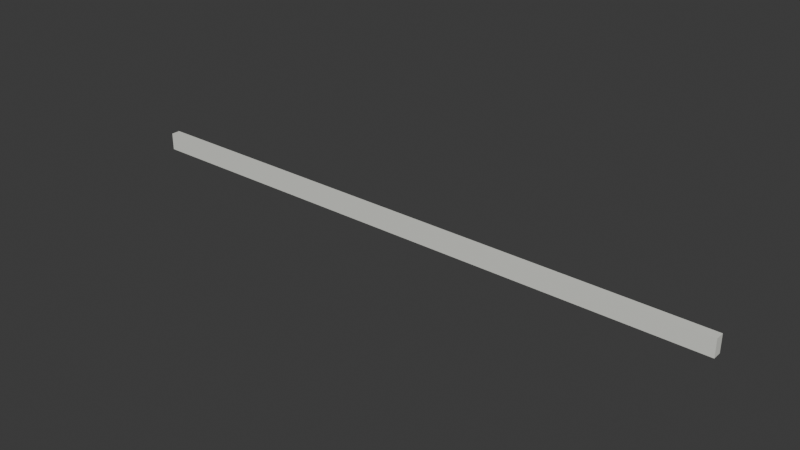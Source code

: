 # Source: ferry_end_header.blend  (saved by Blender 4.5.91; exported with 4.5.12 LTS)
import bpy
from mathutils import Matrix  # noqa: F401  (used for matrix-valued properties, if any)

bpy.ops.wm.read_factory_settings(use_empty=True)
scene = bpy.context.scene
scene.name = 'Scene'

# ---- collections
col_collection = bpy.data.collections.new('Collection'); scene.collection.children.link(col_collection)

# ---- materials (node trees are filled in below, after node groups)
mat_warm_white_painted_steel = bpy.data.materials.new('Warm white painted steel')
mat_warm_white_painted_steel.diffuse_color = (0.8, 0.81, 0.75, 1.0)

# ---- material node trees
mat_warm_white_painted_steel.use_nodes = True; mat_warm_white_painted_steel.node_tree.nodes.clear()
_N = mat_warm_white_painted_steel.node_tree.nodes; _L = mat_warm_white_painted_steel.node_tree.links
n0 = _N.new('ShaderNodeBsdfPrincipled'); n0.name = 'Principled BSDF'; n0.location = (-200, 100)
n0.inputs[0].default_value = (0.8, 0.81, 0.75, 1.0)
n0.inputs[2].default_value = 0.45
n1 = _N.new('ShaderNodeOutputMaterial'); n1.name = 'Material Output'; n1.location = (200, 100)
_L.new(n0.outputs[0], n1.inputs[0])
n1.is_active_output = True

# ---- world
world_world = bpy.data.worlds.new('World'); scene.world = world_world
world_world.use_nodes = True; world_world.node_tree.nodes.clear()
_N = world_world.node_tree.nodes; _L = world_world.node_tree.links
n0 = _N.new('ShaderNodeOutputWorld'); n0.name = 'World Output'; n0.location = (200, 100)
n1 = _N.new('ShaderNodeBackground'); n1.name = 'Background'; n1.location = (-200, 100)
n1.inputs[0].default_value = (0.05088, 0.05088, 0.05088, 1.0)
_L.new(n1.outputs[0], n0.inputs[0])
n0.is_active_output = True
world_world.color = (0.05088, 0.05088, 0.05088)
world_world.sun_shadow_jitter_overblur = 0.0

# ---- meshes
me_cube_024 = bpy.data.meshes.new('Cube.024')
me_cube_024.from_pydata([(-4.71, -0.07, 0.0), (-4.71, -0.07, 0.27), (-4.71, 0.07, 0.0), (-4.71, 0.07, 0.27), (4.71, -0.07, 0.0), (4.71, -0.07, 0.27), (4.71, 0.07, 0.0), (4.71, 0.07, 0.27)], [], [(0, 1, 3, 2), (2, 3, 7, 6), (6, 7, 5, 4), (4, 5, 1, 0), (2, 6, 4, 0), (7, 3, 1, 5)])
_uv = me_cube_024.uv_layers.new(name='UVMap')
_uv.uv.foreach_set('vector', [0.375, 0.0, 0.625, 0.0, 0.625, 0.25, 0.375, 0.25, 0.375, 0.25, 0.625, 0.25, 0.625, 0.5, 0.375, 0.5, 0.375, 0.5, 0.625, 0.5, 0.625, 0.75, 0.375, 0.75, 0.375, 0.75, 0.625, 0.75, 0.625, 1.0, 0.375, 1.0, 0.125, 0.5, 0.375, 0.5, 0.375, 0.75, 0.125, 0.75, 0.625, 0.5, 0.875, 0.5, 0.875, 0.75, 0.625, 0.75])
me_cube_024.materials.append(mat_warm_white_painted_steel)
me_cube_024.update()

# ---- objects
ob_ferry_end_header__warm_white_painted_steel = bpy.data.objects.new('ferry_end_header__Warm white painted steel', me_cube_024)

# ---- transforms, parenting, visibility, modifiers, constraints
ob_ferry_end_header__warm_white_painted_steel.location = (0.0, 0.0, 0.0)

# ---- collection membership
col_collection.objects.link(ob_ferry_end_header__warm_white_painted_steel)

# ---- scene / render settings (as saved in the file)
scene.frame_start = 1; scene.frame_end = 250; scene.frame_set(1)
scene.render.engine = 'BLENDER_EEVEE_NEXT'
bpy.context.view_layer.update()

# ---- added for rendering (the .blend has no active camera and no usable light): camera, sun
cam_auto = bpy.data.cameras.new('AutoCamera')
cam_auto.lens = 50.0
cam_auto.sensor_width = 36.0
cam_auto.clip_end = 1000.0
ob_auto_camera = bpy.data.objects.new('AutoCamera', cam_auto)
scene.collection.objects.link(ob_auto_camera)
ob_auto_camera.location = (8.72016, -10.4642, 7.11113)
ob_auto_camera.rotation_euler = (1.09748, -7.21219e-08, 0.694738)
scene.camera = ob_auto_camera
light_auto_sun = bpy.data.lights.new('AutoSun', 'SUN')
light_auto_sun.energy = 3.0
light_auto_sun.angle = 0.0523599
ob_auto_sun = bpy.data.objects.new('AutoSun', light_auto_sun)
scene.collection.objects.link(ob_auto_sun)
ob_auto_sun.rotation_euler = (0.872665, 0.174533, 0.523599)
bpy.context.view_layer.update()
